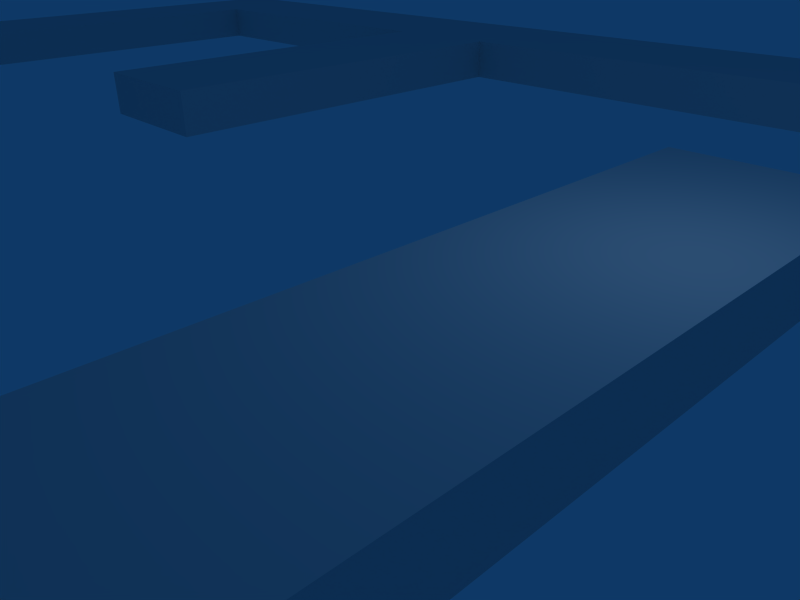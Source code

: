 # Source: mazegame.blend  (saved by Blender 2.45.0; exported with 4.5.12 LTS)
import bpy
from mathutils import Matrix  # noqa: F401  (used for matrix-valued properties, if any)

bpy.ops.wm.read_factory_settings(use_empty=True)
scene = bpy.context.scene
scene.name = 'Scene'

# ---- collections
col_collection_1 = bpy.data.collections.new('Collection 1'); scene.collection.children.link(col_collection_1)

# ---- world
world_world = bpy.data.worlds.new('World'); scene.world = world_world
world_world.color = (0.05656, 0.2208, 0.4)
world_world.use_sun_shadow = False
world_world.sun_shadow_jitter_overblur = 0.0
world_world.cycles.sampling_method = 'MANUAL'
world_world.cycles.sample_map_resolution = 256

# ---- cameras
cam_camera = bpy.data.cameras.new('Camera')
cam_camera.passepartout_alpha = 0.2
cam_camera.clip_end = 100.0
cam_camera.lens = 35.0
cam_camera.ortho_scale = 7.314
cam_camera.show_passepartout = False
cam_camera.show_safe_areas = True
cam_camera.dof.focus_distance = 0.0
cam_camera.dof.aperture_fstop = 128.0

# ---- lights
light_spot = bpy.data.lights.new('Spot', 'POINT')
light_spot.transmission_factor = 0.0
light_spot.cutoff_distance = 30.0
light_spot.energy = 100.0
light_spot.shadow_buffer_clip_start = 1.001
light_spot.shadow_soft_size = 1.0
light_spot.shadow_maximum_resolution = 0.006
light_spot.use_absolute_resolution = True
light_spot.cycles.use_multiple_importance_sampling = False

# ---- meshes
me_plane = bpy.data.meshes.new('Plane')
me_plane.from_pydata([(24.0, 24.0, 1.0), (20.8, 24.0, 1.0), (17.6, 24.0, 1.0), (14.4, 24.0, 1.0), (11.2, 24.0, 1.0), (8.0, 24.0, 1.0), (4.8, 24.0, 1.0), (1.6, 24.0, 1.0), (1.6, 20.8, 1.0), (4.8, 20.8, 1.0), (8.0, 20.8, 1.0), (11.2, 20.8, 1.0), (14.4, 20.8, 1.0), (17.6, 20.8, 1.0), (20.8, 20.8, 1.0), (24.0, 20.8, 1.0), (24.0, 17.6, 1.0), (20.8, 17.6, 1.0), (4.8, 17.6, 1.0), (1.6, 17.6, 1.0), (-24.0, 14.4, 1.0), (-20.8, 14.4, 1.0), (-17.6, 14.4, 1.0), (-14.4, 14.4, 1.0), (-11.2, 14.4, 1.0), (-8.0, 14.4, 1.0), (-4.8, 14.4, 1.0), (-1.6, 14.4, 1.0), (1.6, 14.4, 1.0), (4.8, 14.4, 1.0), (11.2, 14.4, 1.0), (14.4, 14.4, 1.0), (20.8, 14.4, 1.0), (24.0, 14.4, 1.0), (24.0, 11.2, 1.0), (20.8, 11.2, 1.0), (14.4, 11.2, 1.0), (11.2, 11.2, 1.0), (4.8, 11.2, 1.0), (1.6, 11.2, 1.0), (-1.6, 11.2, 1.0), (-4.8, 11.2, 1.0), (-8.0, 11.2, 1.0), (-11.2, 11.2, 1.0), (-14.4, 11.2, 1.0), (-17.6, 11.2, 1.0), (-20.8, 11.2, 1.0), (-24.0, 11.2, 1.0), (-24.0, 8.0, 1.0), (-20.8, 8.0, 1.0), (-11.2, 8.0, 1.0), (-8.0, 8.0, 1.0), (11.2, 8.0, 1.0), (14.4, 8.0, 1.0), (20.8, 8.0, 1.0), (24.0, 8.0, 1.0), (24.0, 4.8, 1.0), (20.8, 4.8, 1.0), (14.4, 4.8, 1.0), (11.2, 4.8, 1.0), (4.8, 4.8, 1.0), (1.6, 4.8, 1.0), (-8.0, 4.8, 1.0), (-11.2, 4.8, 1.0), (-20.8, 4.8, 1.0), (-24.0, 4.8, 1.0), (-24.0, 1.6, 1.0), (-20.8, 1.6, 1.0), (-11.2, 1.6, 1.0), (-8.0, 1.6, 1.0), (1.6, 1.6, 1.0), (4.8, 1.6, 1.0), (11.2, 1.6, 1.0), (14.4, 1.6, 1.0), (20.8, 1.6, 1.0), (24.0, 1.6, 1.0), (17.6, -1.6, 1.0), (14.4, -1.6, 1.0), (11.2, -1.6, 1.0), (4.8, -1.6, 1.0), (1.6, -1.6, 1.0), (-11.2, -1.6, 1.0), (-14.4, -1.6, 1.0), (-20.8, -1.6, 1.0), (-24.0, -1.6, 1.0), (-24.0, -4.8, 1.0), (-20.8, -4.8, 1.0), (-14.4, -4.8, 1.0), (-11.2, -4.8, 1.0), (1.6, -4.8, 1.0), (4.8, -4.8, 1.0), (11.2, -4.8, 1.0), (14.4, -4.8, 1.0), (17.6, -4.8, 1.0), (17.6, -8.0, 1.0), (14.4, -8.0, 1.0), (4.8, -8.0, 1.0), (1.6, -8.0, 1.0), (-11.2, -8.0, 1.0), (-14.4, -8.0, 1.0), (-20.8, -8.0, 1.0), (-24.0, -8.0, 1.0), (-24.0, -11.2, 1.0), (-20.8, -11.2, 1.0), (-14.4, -11.2, 1.0), (-11.2, -11.2, 1.0), (-8.0, -11.2, 1.0), (-4.8, -11.2, 1.0), (-1.6, -11.2, 1.0), (1.6, -11.2, 1.0), (4.8, -11.2, 1.0), (14.4, -11.2, 1.0), (17.6, -11.2, 1.0), (17.6, -14.4, 1.0), (14.4, -14.4, 1.0), (4.8, -14.4, 1.0), (1.6, -14.4, 1.0), (-1.6, -14.4, 1.0), (-4.8, -14.4, 1.0), (-8.0, -14.4, 1.0), (-11.2, -14.4, 1.0), (-14.4, -14.4, 1.0), (-20.8, -14.4, 1.0), (-24.0, -14.4, 1.0), (-24.0, -17.6, 1.0), (-20.8, -17.6, 1.0), (-14.4, -17.6, 1.0), (-11.2, -17.6, 1.0), (1.6, -17.6, 1.0), (4.8, -17.6, 1.0), (8.0, -17.6, 1.0), (11.2, -17.6, 1.0), (14.4, -17.6, 1.0), (17.6, -17.6, 1.0), (17.6, -20.8, 1.0), (14.4, -20.8, 1.0), (11.2, -20.8, 1.0), (8.0, -20.8, 1.0), (4.8, -20.8, 1.0), (1.6, -20.8, 1.0), (-11.2, -20.8, 1.0), (-14.4, -20.8, 1.0), (-20.8, -20.8, 1.0), (-24.0, -20.8, 1.0), (-24.0, -24.0, 1.0), (-20.8, -24.0, 1.0), (-14.4, -24.0, 1.0), (-11.2, -24.0, 1.0), (-14.4, -24.0, 2.0), (-11.2, -24.0, 2.0), (-24.0, -24.0, 2.0), (-20.8, -24.0, 2.0), (-20.8, -20.8, 2.0), (-24.0, -20.8, 2.0), (-14.4, -20.8, 2.0), (-11.2, -20.8, 2.0), (4.8, -20.8, 2.0), (1.6, -20.8, 2.0), (8.0, -20.8, 2.0), (11.2, -20.8, 2.0), (14.4, -20.8, 2.0), (17.6, -20.8, 2.0), (17.6, -17.6, 2.0), (11.2, -17.6, 2.0), (14.4, -17.6, 2.0), (8.0, -17.6, 2.0), (4.8, -17.6, 2.0), (1.6, -17.6, 2.0), (-11.2, -17.6, 2.0), (-14.4, -17.6, 2.0), (-20.8, -17.6, 2.0), (-24.0, -17.6, 2.0), (-20.8, -14.4, 2.0), (-24.0, -14.4, 2.0), (-14.4, -14.4, 2.0), (-11.2, -14.4, 2.0), (-8.0, -14.4, 2.0), (-4.8, -14.4, 2.0), (-1.6, -14.4, 2.0), (1.6, -14.4, 2.0), (4.8, -14.4, 2.0), (14.4, -14.4, 2.0), (17.6, -14.4, 2.0), (17.6, -11.2, 2.0), (14.4, -11.2, 2.0), (4.8, -11.2, 2.0), (-1.6, -11.2, 2.0), (1.6, -11.2, 2.0), (-4.8, -11.2, 2.0), (-8.0, -11.2, 2.0), (-11.2, -11.2, 2.0), (-14.4, -11.2, 2.0), (-20.8, -11.2, 2.0), (-24.0, -11.2, 2.0), (-20.8, -8.0, 2.0), (-24.0, -8.0, 2.0), (-14.4, -8.0, 2.0), (-11.2, -8.0, 2.0), (1.6, -8.0, 2.0), (4.8, -8.0, 2.0), (14.4, -8.0, 2.0), (17.6, -8.0, 2.0), (17.6, -4.8, 2.0), (14.4, -4.8, 2.0), (11.2, -4.8, 2.0), (4.8, -4.8, 2.0), (1.6, -4.8, 2.0), (-11.2, -4.8, 2.0), (-14.4, -4.8, 2.0), (-20.8, -4.8, 2.0), (-24.0, -4.8, 2.0), (-20.8, -1.6, 2.0), (-24.0, -1.6, 2.0), (-14.4, -1.6, 2.0), (-11.2, -1.6, 2.0), (1.6, -1.6, 2.0), (4.8, -1.6, 2.0), (11.2, -1.6, 2.0), (17.6, -1.6, 2.0), (14.4, -1.6, 2.0), (20.8, 1.6, 2.0), (24.0, 1.6, 2.0), (14.4, 1.6, 2.0), (11.2, 1.6, 2.0), (4.8, 1.6, 2.0), (1.6, 1.6, 2.0), (-11.2, 1.6, 2.0), (-8.0, 1.6, 2.0), (-20.8, 1.6, 2.0), (-24.0, 1.6, 2.0), (-20.8, 4.8, 2.0), (-24.0, 4.8, 2.0), (-11.2, 4.8, 2.0), (-8.0, 4.8, 2.0), (1.6, 4.8, 2.0), (4.8, 4.8, 2.0), (11.2, 4.8, 2.0), (14.4, 4.8, 2.0), (20.8, 4.8, 2.0), (24.0, 4.8, 2.0), (24.0, 8.0, 2.0), (20.8, 8.0, 2.0), (14.4, 8.0, 2.0), (11.2, 8.0, 2.0), (-8.0, 8.0, 2.0), (-11.2, 8.0, 2.0), (-20.8, 8.0, 2.0), (-24.0, 8.0, 2.0), (-20.8, 11.2, 2.0), (-24.0, 11.2, 2.0), (-17.6, 11.2, 2.0), (-14.4, 11.2, 2.0), (-11.2, 11.2, 2.0), (-8.0, 11.2, 2.0), (-4.8, 11.2, 2.0), (-1.6, 11.2, 2.0), (1.6, 11.2, 2.0), (4.8, 11.2, 2.0), (11.2, 11.2, 2.0), (14.4, 11.2, 2.0), (20.8, 11.2, 2.0), (24.0, 11.2, 2.0), (24.0, 14.4, 2.0), (20.8, 14.4, 2.0), (14.4, 14.4, 2.0), (11.2, 14.4, 2.0), (4.8, 14.4, 2.0), (-1.6, 14.4, 2.0), (1.6, 14.4, 2.0), (-4.8, 14.4, 2.0), (-8.0, 14.4, 2.0), (-11.2, 14.4, 2.0), (-14.4, 14.4, 2.0), (-17.6, 14.4, 2.0), (-20.8, 14.4, 2.0), (-24.0, 14.4, 2.0), (1.6, 17.6, 2.0), (4.8, 17.6, 2.0), (20.8, 17.6, 2.0), (24.0, 17.6, 2.0), (24.0, 20.8, 2.0), (20.8, 20.8, 2.0), (17.6, 20.8, 2.0), (14.4, 20.8, 2.0), (11.2, 20.8, 2.0), (8.0, 20.8, 2.0), (4.8, 20.8, 2.0), (1.6, 20.8, 2.0), (1.6, 24.0, 2.0), (4.8, 24.0, 2.0), (8.0, 24.0, 2.0), (11.2, 24.0, 2.0), (14.4, 24.0, 2.0), (17.6, 24.0, 2.0), (20.8, 24.0, 2.0), (24.0, 24.0, 2.0)], [], [(0, 1, 14, 15), (13, 14, 1, 2), (12, 13, 2, 3), (11, 12, 3, 4), (10, 11, 4, 5), (9, 10, 5, 6), (8, 9, 6, 7), (19, 18, 9, 8), (17, 16, 15, 14), (32, 33, 16, 17), (28, 29, 18, 19), (47, 46, 21, 20), (46, 45, 22, 21), (45, 44, 23, 22), (44, 43, 24, 23), (43, 42, 25, 24), (42, 41, 26, 25), (41, 40, 27, 26), (40, 39, 28, 27), (39, 38, 29, 28), (37, 36, 31, 30), (35, 34, 33, 32), (54, 55, 34, 35), (52, 53, 36, 37), (50, 51, 42, 43), (48, 49, 46, 47), (65, 64, 49, 48), (63, 62, 51, 50), (59, 58, 53, 52), (57, 56, 55, 54), (74, 75, 56, 57), (72, 73, 58, 59), (70, 71, 60, 61), (68, 69, 62, 63), (66, 67, 64, 65), (84, 83, 67, 66), (80, 79, 71, 70), (78, 77, 73, 72), (92, 93, 76, 77), (91, 92, 77, 78), (89, 90, 79, 80), (87, 88, 81, 82), (85, 86, 83, 84), (101, 100, 86, 85), (99, 98, 88, 87), (97, 96, 90, 89), (95, 94, 93, 92), (111, 112, 94, 95), (109, 110, 96, 97), (104, 105, 98, 99), (102, 103, 100, 101), (123, 122, 103, 102), (121, 120, 105, 104), (120, 119, 106, 105), (119, 118, 107, 106), (118, 117, 108, 107), (117, 116, 109, 108), (116, 115, 110, 109), (114, 113, 112, 111), (132, 133, 113, 114), (128, 129, 115, 116), (126, 127, 120, 121), (124, 125, 122, 123), (143, 142, 125, 124), (141, 140, 127, 126), (139, 138, 129, 128), (138, 137, 130, 129), (137, 136, 131, 130), (136, 135, 132, 131), (135, 134, 133, 132), (146, 147, 140, 141), (144, 145, 142, 143), (147, 146, 148, 149), (145, 144, 150, 151), (142, 145, 151, 152), (144, 143, 153, 150), (146, 141, 154, 148), (140, 147, 149, 155), (138, 139, 157, 156), (137, 138, 156, 158), (136, 137, 158, 159), (135, 136, 159, 160), (134, 135, 160, 161), (133, 134, 161, 162), (131, 132, 164, 163), (130, 131, 163, 165), (129, 130, 165, 166), (139, 128, 167, 157), (127, 140, 155, 168), (141, 126, 169, 154), (125, 142, 152, 170), (143, 124, 171, 153), (122, 125, 170, 172), (124, 123, 173, 171), (126, 121, 174, 169), (120, 127, 168, 175), (119, 120, 175, 176), (118, 119, 176, 177), (117, 118, 177, 178), (128, 116, 179, 167), (116, 117, 178, 179), (115, 129, 166, 180), (132, 114, 181, 164), (113, 133, 162, 182), (112, 113, 182, 183), (114, 111, 184, 181), (110, 115, 180, 185), (108, 109, 187, 186), (107, 108, 186, 188), (106, 107, 188, 189), (105, 106, 189, 190), (121, 104, 191, 174), (103, 122, 172, 192), (123, 102, 193, 173), (100, 103, 192, 194), (102, 101, 195, 193), (104, 99, 196, 191), (98, 105, 190, 197), (109, 97, 198, 187), (96, 110, 185, 199), (111, 95, 200, 184), (94, 112, 183, 201), (93, 94, 201, 202), (95, 92, 203, 200), (92, 91, 204, 203), (90, 96, 199, 205), (97, 89, 206, 198), (88, 98, 197, 207), (99, 87, 208, 196), (86, 100, 194, 209), (101, 85, 210, 195), (83, 86, 209, 211), (85, 84, 212, 210), (87, 82, 213, 208), (81, 88, 207, 214), (82, 81, 214, 213), (89, 80, 215, 206), (79, 90, 205, 216), (91, 78, 217, 204), (76, 93, 202, 218), (77, 76, 218, 219), (75, 74, 220, 221), (73, 77, 219, 222), (78, 72, 223, 217), (71, 79, 216, 224), (80, 70, 225, 215), (69, 68, 226, 227), (67, 83, 211, 228), (84, 66, 229, 212), (64, 67, 228, 230), (66, 65, 231, 229), (68, 63, 232, 226), (62, 69, 227, 233), (70, 61, 234, 225), (60, 71, 224, 235), (61, 60, 235, 234), (72, 59, 236, 223), (58, 73, 222, 237), (74, 57, 238, 220), (56, 75, 221, 239), (55, 56, 239, 240), (57, 54, 241, 238), (53, 58, 237, 242), (59, 52, 243, 236), (51, 62, 233, 244), (63, 50, 245, 232), (49, 64, 230, 246), (65, 48, 247, 231), (46, 49, 246, 248), (48, 47, 249, 247), (45, 46, 248, 250), (44, 45, 250, 251), (50, 43, 252, 245), (43, 44, 251, 252), (42, 51, 244, 253), (41, 42, 253, 254), (40, 41, 254, 255), (39, 40, 255, 256), (38, 39, 256, 257), (52, 37, 258, 243), (36, 53, 242, 259), (54, 35, 260, 241), (34, 55, 240, 261), (33, 34, 261, 262), (35, 32, 263, 260), (31, 36, 259, 264), (30, 31, 264, 265), (37, 30, 265, 258), (29, 38, 257, 266), (27, 28, 268, 267), (26, 27, 267, 269), (25, 26, 269, 270), (24, 25, 270, 271), (23, 24, 271, 272), (22, 23, 272, 273), (21, 22, 273, 274), (20, 21, 274, 275), (47, 20, 275, 249), (28, 19, 276, 268), (18, 29, 266, 277), (32, 17, 278, 263), (16, 33, 262, 279), (15, 16, 279, 280), (17, 14, 281, 278), (14, 13, 282, 281), (13, 12, 283, 282), (12, 11, 284, 283), (11, 10, 285, 284), (10, 9, 286, 285), (9, 18, 277, 286), (19, 8, 287, 276), (8, 7, 288, 287), (7, 6, 289, 288), (6, 5, 290, 289), (5, 4, 291, 290), (4, 3, 292, 291), (3, 2, 293, 292), (2, 1, 294, 293), (0, 15, 280, 295), (1, 0, 295, 294), (153, 152, 151, 150), (154, 155, 149, 148), (164, 162, 161, 160), (163, 164, 160, 159), (165, 163, 159, 158), (166, 165, 158, 156), (167, 166, 156, 157), (169, 168, 155, 154), (171, 170, 152, 153), (173, 172, 170, 171), (174, 175, 168, 169), (179, 180, 166, 167), (181, 182, 162, 164), (184, 183, 182, 181), (187, 185, 180, 179), (186, 187, 179, 178), (188, 186, 178, 177), (189, 188, 177, 176), (190, 189, 176, 175), (191, 190, 175, 174), (193, 192, 172, 173), (195, 194, 192, 193), (196, 197, 190, 191), (198, 199, 185, 187), (200, 201, 183, 184), (203, 202, 201, 200), (206, 205, 199, 198), (208, 207, 197, 196), (210, 209, 194, 195), (212, 211, 209, 210), (213, 214, 207, 208), (215, 216, 205, 206), (217, 219, 203, 204), (219, 218, 202, 203), (223, 222, 219, 217), (225, 224, 216, 215), (229, 228, 211, 212), (231, 230, 228, 229), (232, 233, 227, 226), (234, 235, 224, 225), (236, 237, 222, 223), (238, 239, 221, 220), (241, 240, 239, 238), (243, 242, 237, 236), (245, 244, 233, 232), (247, 246, 230, 231), (249, 248, 246, 247), (252, 253, 244, 245), (258, 259, 242, 243), (260, 261, 240, 241), (263, 262, 261, 260), (265, 264, 259, 258), (268, 266, 257, 256), (267, 268, 256, 255), (269, 267, 255, 254), (270, 269, 254, 253), (271, 270, 253, 252), (272, 271, 252, 251), (273, 272, 251, 250), (274, 273, 250, 248), (275, 274, 248, 249), (276, 277, 266, 268), (278, 279, 262, 263), (281, 280, 279, 278), (287, 286, 277, 276), (288, 289, 286, 287), (289, 290, 285, 286), (290, 291, 284, 285), (291, 292, 283, 284), (292, 293, 282, 283), (293, 294, 281, 282), (294, 295, 280, 281)])
me_plane.use_remesh_preserve_volume = False
me_plane.use_remesh_preserve_attributes = False
me_plane.use_mirror_vertex_groups = False
me_plane.update()

# ---- objects
ob_plane = bpy.data.objects.new('Plane', me_plane)
ob_lamp = bpy.data.objects.new('Lamp', light_spot)
ob_camera = bpy.data.objects.new('Camera', cam_camera)

# ---- transforms, parenting, visibility, modifiers, constraints
ob_plane.location = (0.0, 0.0, 0.0)
ob_plane.lock_rotations_4d = False
ob_plane.empty_display_type = 'ARROWS'
ob_plane.color = (0.0, 0.0, 0.0, 1.0)
ob_plane.lineart.crease_threshold = 0.0
ob_lamp.location = (4.076, 1.005, 5.904)
ob_lamp.rotation_euler = (0.6503, 0.05522, 1.866)
ob_lamp.lock_rotations_4d = False
ob_lamp.empty_display_type = 'ARROWS'
ob_lamp.color = (0.0, 0.0, 0.0, 0.0)
ob_lamp.lineart.crease_threshold = 0.0
ob_camera.location = (7.481, -6.508, 5.344)
ob_camera.rotation_euler = (1.109, 0.01082, 0.8149)
ob_camera.lock_rotations_4d = False
ob_camera.empty_display_type = 'ARROWS'
ob_camera.color = (0.0, 0.0, 0.0, 0.0)
ob_camera.display_type = 'WIRE'
ob_camera.lineart.crease_threshold = 0.0

# ---- collection membership
col_collection_1.objects.link(ob_plane)
col_collection_1.objects.link(ob_lamp)
col_collection_1.objects.link(ob_camera)

# ---- scene / render settings (as saved in the file)
scene.camera = ob_camera
scene.frame_start = 1; scene.frame_end = 250; scene.frame_set(1)
scene.render.engine = 'BLENDER_EEVEE_NEXT'
scene.render.image_settings.file_format = 'JPEG'
scene.render.image_settings.color_mode = 'RGB'
scene.render.image_settings.compression = 90
scene.render.resolution_x = 800
scene.render.resolution_y = 600
scene.render.pixel_aspect_x = 100.0
scene.render.pixel_aspect_y = 100.0
scene.render.fps = 25
scene.render.dither_intensity = 0.0
scene.render.use_compositing = False
scene.render.use_sequencer = False
scene.render.bake_margin = 2
scene.render.bake_bias = 0.0
scene.render.use_stamp_time = False
scene.render.use_stamp_date = False
scene.render.use_stamp_frame = False
scene.render.use_stamp_camera = False
scene.render.use_stamp_scene = False
scene.render.use_stamp_filename = False
scene.render.use_stamp_render_time = False
scene.render.stamp_font_size = 0
scene.cycles.use_denoising = False
scene.cycles.samples = 10
scene.cycles.sampling_pattern = 'TABULATED_SOBOL'
scene.cycles.light_sampling_threshold = 0.0
scene.cycles.use_adaptive_sampling = False
scene.cycles.use_light_tree = False
scene.cycles.blur_glossy = 0.0
scene.cycles.volume_bounces = 1
scene.cycles.pixel_filter_type = 'GAUSSIAN'
scene.cycles.sample_clamp_indirect = 0.0
scene.view_settings.view_transform = 'Raw'
bpy.context.view_layer.update()
